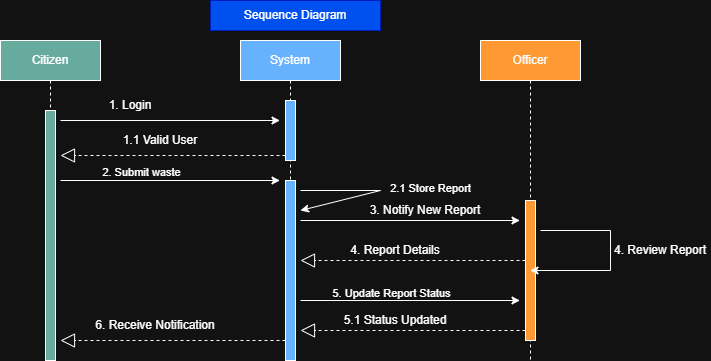

The diagram above was exported from draw.io. Its source (the exported page's mxGraphModel, read from the mxfile embedded in the PNG):
<mxGraphModel dx="773" dy="503" grid="1" gridSize="10" guides="1" tooltips="1" connect="1" arrows="1" fold="1" page="1" pageScale="1" pageWidth="850" pageHeight="1100" math="0" shadow="0">
  <root>
    <mxCell id="0" />
    <mxCell id="1" parent="0" />
    <mxCell id="X85y6S2IbrZ77o32Nsbd-4" parent="1" style="shape=umlLifeline;perimeter=lifelinePerimeter;whiteSpace=wrap;html=1;container=1;dropTarget=0;collapsible=0;recursiveResize=0;outlineConnect=0;portConstraint=eastwest;newEdgeStyle={&quot;curved&quot;:0,&quot;rounded&quot;:0};fillColor=#67AB9F;" value="Citizen" vertex="1">
      <mxGeometry height="320" width="100" x="60" y="40" as="geometry" />
    </mxCell>
    <mxCell id="X85y6S2IbrZ77o32Nsbd-8" parent="X85y6S2IbrZ77o32Nsbd-4" style="html=1;points=[[0,0,0,0,5],[0,1,0,0,-5],[1,0,0,0,5],[1,1,0,0,-5]];perimeter=orthogonalPerimeter;outlineConnect=0;targetShapes=umlLifeline;portConstraint=eastwest;newEdgeStyle={&quot;curved&quot;:0,&quot;rounded&quot;:0};fillColor=#67AB9F;" value="" vertex="1">
      <mxGeometry height="250" width="10" x="45" y="70" as="geometry" />
    </mxCell>
    <mxCell id="X85y6S2IbrZ77o32Nsbd-5" parent="1" style="shape=umlLifeline;perimeter=lifelinePerimeter;whiteSpace=wrap;html=1;container=1;dropTarget=0;collapsible=0;recursiveResize=0;outlineConnect=0;portConstraint=eastwest;newEdgeStyle={&quot;curved&quot;:0,&quot;rounded&quot;:0};fillColor=#66B2FF;" value="System" vertex="1">
      <mxGeometry height="320" width="100" x="300" y="40" as="geometry" />
    </mxCell>
    <mxCell id="X85y6S2IbrZ77o32Nsbd-9" parent="X85y6S2IbrZ77o32Nsbd-5" style="html=1;points=[[0,0,0,0,5],[0,1,0,0,-5],[1,0,0,0,5],[1,1,0,0,-5]];perimeter=orthogonalPerimeter;outlineConnect=0;targetShapes=umlLifeline;portConstraint=eastwest;newEdgeStyle={&quot;curved&quot;:0,&quot;rounded&quot;:0};fillColor=#66B2FF;" value="" vertex="1">
      <mxGeometry height="60" width="10" x="45" y="60" as="geometry" />
    </mxCell>
    <mxCell id="X85y6S2IbrZ77o32Nsbd-10" parent="X85y6S2IbrZ77o32Nsbd-5" style="html=1;points=[[0,0,0,0,5],[0,1,0,0,-5],[1,0,0,0,5],[1,1,0,0,-5]];perimeter=orthogonalPerimeter;outlineConnect=0;targetShapes=umlLifeline;portConstraint=eastwest;newEdgeStyle={&quot;curved&quot;:0,&quot;rounded&quot;:0};fillColor=#66B2FF;" value="" vertex="1">
      <mxGeometry height="180" width="10" x="45" y="140" as="geometry" />
    </mxCell>
    <mxCell id="X85y6S2IbrZ77o32Nsbd-6" parent="1" style="shape=umlLifeline;perimeter=lifelinePerimeter;whiteSpace=wrap;html=1;container=1;dropTarget=0;collapsible=0;recursiveResize=0;outlineConnect=0;portConstraint=eastwest;newEdgeStyle={&quot;curved&quot;:0,&quot;rounded&quot;:0};fillColor=#FF9933;" value="Officer" vertex="1">
      <mxGeometry height="320" width="100" x="540" y="40" as="geometry" />
    </mxCell>
    <mxCell id="X85y6S2IbrZ77o32Nsbd-11" parent="X85y6S2IbrZ77o32Nsbd-6" style="html=1;points=[[0,0,0,0,5],[0,1,0,0,-5],[1,0,0,0,5],[1,1,0,0,-5]];perimeter=orthogonalPerimeter;outlineConnect=0;targetShapes=umlLifeline;portConstraint=eastwest;newEdgeStyle={&quot;curved&quot;:0,&quot;rounded&quot;:0};fillColor=#FF9933;" value="" vertex="1">
      <mxGeometry height="140" width="10" x="45" y="160" as="geometry" />
    </mxCell>
    <mxCell id="X85y6S2IbrZ77o32Nsbd-7" edge="1" parent="1" style="endArrow=classic;html=1;rounded=0;" value="">
      <mxGeometry height="50" relative="1" width="50" as="geometry">
        <mxPoint x="120" y="120" as="sourcePoint" />
        <mxPoint x="339.5" y="120" as="targetPoint" />
      </mxGeometry>
    </mxCell>
    <mxCell id="X85y6S2IbrZ77o32Nsbd-12" parent="1" style="text;html=1;whiteSpace=wrap;strokeColor=none;fillColor=none;align=center;verticalAlign=middle;rounded=0;" value="1. Login" vertex="1">
      <mxGeometry height="30" width="60" x="160" y="90" as="geometry" />
    </mxCell>
    <mxCell id="X85y6S2IbrZ77o32Nsbd-14" edge="1" parent="1" style="endArrow=classic;html=1;rounded=0;" value="">
      <mxGeometry height="50" relative="1" width="50" as="geometry">
        <mxPoint x="120" y="180" as="sourcePoint" />
        <mxPoint x="339.5" y="180" as="targetPoint" />
      </mxGeometry>
    </mxCell>
    <mxCell id="X85y6S2IbrZ77o32Nsbd-23" connectable="0" parent="X85y6S2IbrZ77o32Nsbd-14" style="edgeLabel;html=1;align=center;verticalAlign=middle;resizable=0;points=[];" value="2. Submit waste" vertex="1">
      <mxGeometry relative="1" x="-0.5535" y="9" as="geometry">
        <mxPoint x="31" as="offset" />
      </mxGeometry>
    </mxCell>
    <mxCell id="X85y6S2IbrZ77o32Nsbd-15" edge="1" parent="1" source="X85y6S2IbrZ77o32Nsbd-9" style="endArrow=block;dashed=1;endFill=0;endSize=12;html=1;rounded=0;exitX=0;exitY=1;exitDx=0;exitDy=-5;exitPerimeter=0;" value="">
      <mxGeometry relative="1" width="160" as="geometry">
        <mxPoint x="330.5" y="150" as="sourcePoint" />
        <mxPoint x="120" y="155" as="targetPoint" />
      </mxGeometry>
    </mxCell>
    <mxCell id="X85y6S2IbrZ77o32Nsbd-16" edge="1" parent="1" style="endArrow=block;dashed=1;endFill=0;endSize=12;html=1;rounded=0;exitX=0;exitY=1;exitDx=0;exitDy=-5;exitPerimeter=0;" value="">
      <mxGeometry relative="1" width="160" as="geometry">
        <mxPoint x="345" y="340" as="sourcePoint" />
        <mxPoint x="120" y="340" as="targetPoint" />
      </mxGeometry>
    </mxCell>
    <mxCell id="X85y6S2IbrZ77o32Nsbd-17" edge="1" parent="1" style="endArrow=block;dashed=1;endFill=0;endSize=12;html=1;rounded=0;exitX=0;exitY=1;exitDx=0;exitDy=-5;exitPerimeter=0;" value="">
      <mxGeometry relative="1" width="160" as="geometry">
        <mxPoint x="585" y="260" as="sourcePoint" />
        <mxPoint x="360" y="260" as="targetPoint" />
      </mxGeometry>
    </mxCell>
    <mxCell id="X85y6S2IbrZ77o32Nsbd-18" edge="1" parent="1" style="endArrow=classic;html=1;rounded=0;" value="">
      <mxGeometry height="50" relative="1" width="50" as="geometry">
        <mxPoint x="360" y="300" as="sourcePoint" />
        <mxPoint x="579.5" y="300" as="targetPoint" />
      </mxGeometry>
    </mxCell>
    <mxCell id="X85y6S2IbrZ77o32Nsbd-29" connectable="0" parent="X85y6S2IbrZ77o32Nsbd-18" style="edgeLabel;html=1;align=center;verticalAlign=middle;resizable=0;points=[];" value="5. Update Report Status" vertex="1">
      <mxGeometry relative="1" x="-0.4715" y="8" as="geometry">
        <mxPoint x="32" as="offset" />
      </mxGeometry>
    </mxCell>
    <mxCell id="X85y6S2IbrZ77o32Nsbd-19" edge="1" parent="1" style="endArrow=classic;html=1;rounded=0;" value="">
      <mxGeometry height="50" relative="1" width="50" as="geometry">
        <mxPoint x="360" y="220" as="sourcePoint" />
        <mxPoint x="579.5" y="220" as="targetPoint" />
      </mxGeometry>
    </mxCell>
    <mxCell id="X85y6S2IbrZ77o32Nsbd-20" edge="1" parent="1" style="endArrow=block;dashed=1;endFill=0;endSize=12;html=1;rounded=0;exitX=0;exitY=1;exitDx=0;exitDy=-5;exitPerimeter=0;" value="">
      <mxGeometry relative="1" width="160" as="geometry">
        <mxPoint x="585" y="330" as="sourcePoint" />
        <mxPoint x="360" y="330" as="targetPoint" />
      </mxGeometry>
    </mxCell>
    <mxCell id="X85y6S2IbrZ77o32Nsbd-21" parent="1" style="text;html=1;whiteSpace=wrap;strokeColor=none;fillColor=none;align=center;verticalAlign=middle;rounded=0;" value="1.1 Valid User" vertex="1">
      <mxGeometry height="20" width="80" x="180" y="130" as="geometry" />
    </mxCell>
    <mxCell id="X85y6S2IbrZ77o32Nsbd-24" parent="1" style="text;html=1;whiteSpace=wrap;strokeColor=none;fillColor=none;align=center;verticalAlign=middle;rounded=0;" value="6. Receive Notification" vertex="1">
      <mxGeometry height="30" width="130" x="150" y="310" as="geometry" />
    </mxCell>
    <mxCell id="X85y6S2IbrZ77o32Nsbd-25" edge="1" parent="1" style="endArrow=classic;html=1;rounded=0;" value="">
      <mxGeometry height="50" relative="1" width="50" as="geometry">
        <Array as="points">
          <mxPoint x="440" y="190" />
        </Array>
        <mxPoint x="360" y="190" as="sourcePoint" />
        <mxPoint x="360" y="210" as="targetPoint" />
      </mxGeometry>
    </mxCell>
    <mxCell id="X85y6S2IbrZ77o32Nsbd-26" connectable="0" parent="X85y6S2IbrZ77o32Nsbd-25" style="edgeLabel;html=1;align=center;verticalAlign=middle;resizable=0;points=[];" value="2.1 Store Report" vertex="1">
      <mxGeometry relative="1" x="-0.0152" y="19" as="geometry">
        <mxPoint x="45" y="-21" as="offset" />
      </mxGeometry>
    </mxCell>
    <mxCell id="X85y6S2IbrZ77o32Nsbd-27" parent="1" style="text;html=1;whiteSpace=wrap;strokeColor=none;fillColor=none;align=center;verticalAlign=middle;rounded=0;" value="3. Notify New Report" vertex="1">
      <mxGeometry height="20" width="120" x="425" y="200" as="geometry" />
    </mxCell>
    <mxCell id="X85y6S2IbrZ77o32Nsbd-28" parent="1" style="text;html=1;whiteSpace=wrap;strokeColor=none;fillColor=none;align=center;verticalAlign=middle;rounded=0;" value="4. Report Details" vertex="1">
      <mxGeometry height="20" width="130" x="390" y="240" as="geometry" />
    </mxCell>
    <mxCell id="X85y6S2IbrZ77o32Nsbd-30" parent="1" style="text;html=1;whiteSpace=wrap;strokeColor=none;fillColor=none;align=center;verticalAlign=middle;rounded=0;" value="5.1 Status Updated" vertex="1">
      <mxGeometry height="20" width="110" x="400" y="310" as="geometry" />
    </mxCell>
    <mxCell id="X85y6S2IbrZ77o32Nsbd-31" edge="1" parent="1" style="endArrow=classic;html=1;rounded=0;" target="X85y6S2IbrZ77o32Nsbd-6" value="">
      <mxGeometry height="50" relative="1" width="50" as="geometry">
        <Array as="points">
          <mxPoint x="670" y="230" />
          <mxPoint x="670" y="270" />
        </Array>
        <mxPoint x="600" y="230" as="sourcePoint" />
        <mxPoint x="610" y="270" as="targetPoint" />
      </mxGeometry>
    </mxCell>
    <mxCell id="X85y6S2IbrZ77o32Nsbd-32" parent="1" style="text;html=1;whiteSpace=wrap;strokeColor=none;fillColor=none;align=center;verticalAlign=middle;rounded=0;" value="4. Review Report" vertex="1">
      <mxGeometry height="20" width="100" x="670" y="240" as="geometry" />
    </mxCell>
    <mxCell id="ObvI7YznLZlc6bqJ-8jw-1" parent="1" style="text;html=1;whiteSpace=wrap;strokeColor=#001DBC;fillColor=#0050ef;align=center;verticalAlign=middle;rounded=0;fontColor=#ffffff;" value="Sequence Diagram" vertex="1">
      <mxGeometry height="30" width="170" x="270" as="geometry" />
    </mxCell>
  </root>
</mxGraphModel>